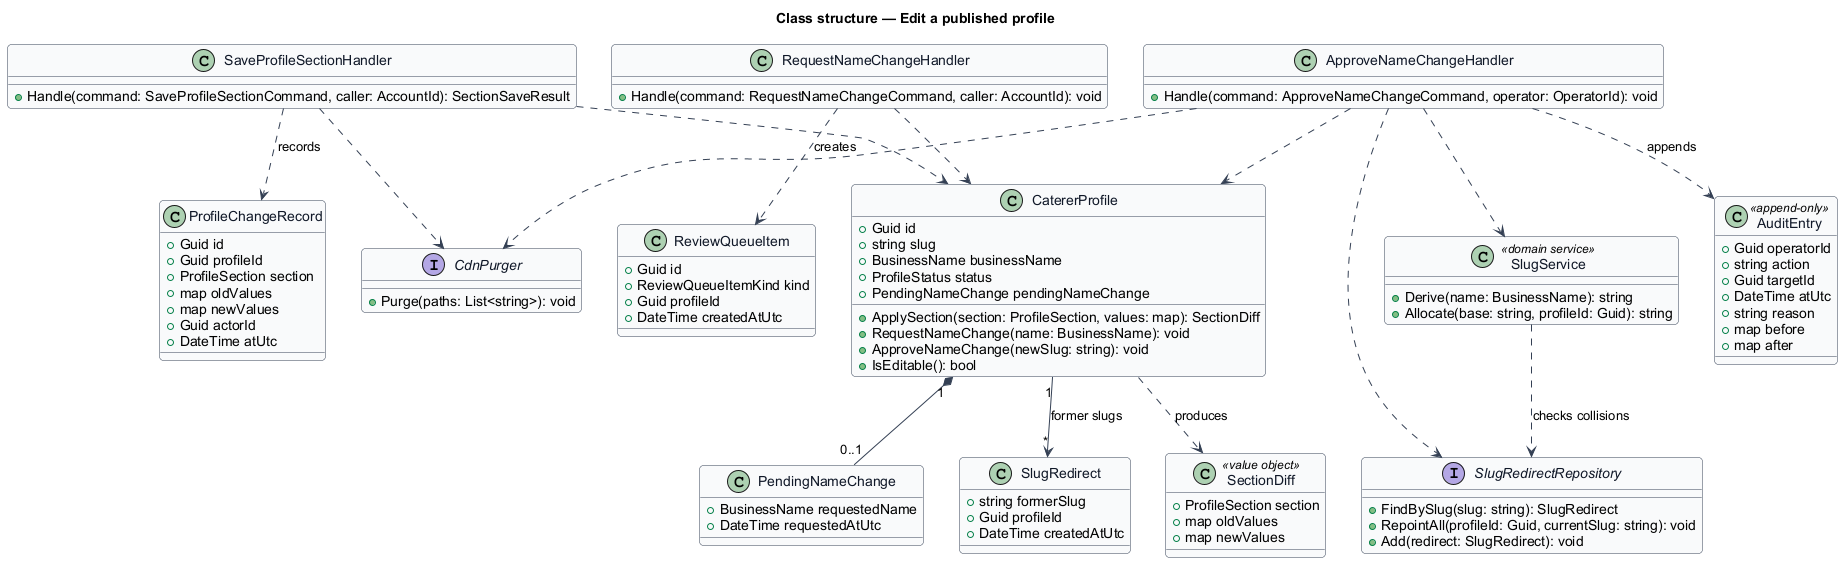

The diagram above was rendered by PlantUML. Its source (embedded in the PNG):
@startuml
skinparam backgroundColor #FFFFFF
skinparam shadowing false
skinparam roundcorner 8
skinparam defaultFontName Arial
skinparam ArrowColor #344054
skinparam class {
  BorderColor #344054
  FontColor #101828
  BackgroundColor #F9FAFB
}
title Class structure — Edit a published profile

class CatererProfile {
  +Guid id
  +string slug
  +BusinessName businessName
  +ProfileStatus status
  +PendingNameChange pendingNameChange
  +ApplySection(section: ProfileSection, values: map): SectionDiff
  +RequestNameChange(name: BusinessName): void
  +ApproveNameChange(newSlug: string): void
  +IsEditable(): bool
}

class PendingNameChange {
  +BusinessName requestedName
  +DateTime requestedAtUtc
}

class SlugRedirect {
  +string formerSlug
  +Guid profileId
  +DateTime createdAtUtc
}

class SectionDiff <<value object>> {
  +ProfileSection section
  +map oldValues
  +map newValues
}

class ProfileChangeRecord {
  +Guid id
  +Guid profileId
  +ProfileSection section
  +map oldValues
  +map newValues
  +Guid actorId
  +DateTime atUtc
}

class SlugService <<domain service>> {
  +Derive(name: BusinessName): string
  +Allocate(base: string, profileId: Guid): string
}

class SaveProfileSectionHandler {
  +Handle(command: SaveProfileSectionCommand, caller: AccountId): SectionSaveResult
}

class RequestNameChangeHandler {
  +Handle(command: RequestNameChangeCommand, caller: AccountId): void
}

class ApproveNameChangeHandler {
  +Handle(command: ApproveNameChangeCommand, operator: OperatorId): void
}

class ReviewQueueItem {
  +Guid id
  +ReviewQueueItemKind kind
  +Guid profileId
  +DateTime createdAtUtc
}

class AuditEntry <<append-only>> {
  +Guid operatorId
  +string action
  +Guid targetId
  +DateTime atUtc
  +string reason
  +map before
  +map after
}

interface CdnPurger {
  +Purge(paths: List<string>): void
}

interface SlugRedirectRepository {
  +FindBySlug(slug: string): SlugRedirect
  +RepointAll(profileId: Guid, currentSlug: string): void
  +Add(redirect: SlugRedirect): void
}

CatererProfile "1" *-- "0..1" PendingNameChange
CatererProfile "1" --> "*" SlugRedirect : former slugs
CatererProfile ..> SectionDiff : produces
SaveProfileSectionHandler ..> CatererProfile
SaveProfileSectionHandler ..> ProfileChangeRecord : records
SaveProfileSectionHandler ..> CdnPurger
RequestNameChangeHandler ..> CatererProfile
RequestNameChangeHandler ..> ReviewQueueItem : creates
ApproveNameChangeHandler ..> CatererProfile
ApproveNameChangeHandler ..> SlugService
ApproveNameChangeHandler ..> SlugRedirectRepository
ApproveNameChangeHandler ..> AuditEntry : appends
ApproveNameChangeHandler ..> CdnPurger
SlugService ..> SlugRedirectRepository : checks collisions
@enduml